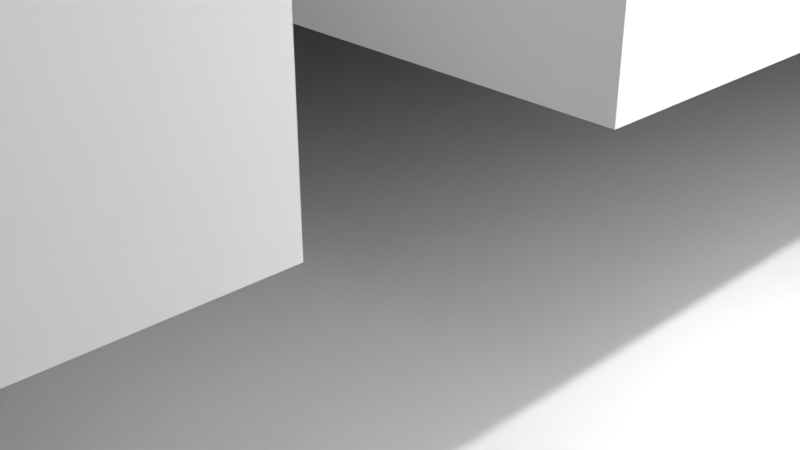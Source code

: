 # Source: main_structure.blend  (saved by Blender 4.2.66; exported with 4.5.12 LTS)
import bpy
from mathutils import Matrix  # noqa: F401  (used for matrix-valued properties, if any)

bpy.ops.wm.read_factory_settings(use_empty=True)
scene = bpy.context.scene
scene.name = 'Scene'

# ---- collections
col_collection = bpy.data.collections.new('Collection'); scene.collection.children.link(col_collection)
col_cutouts = bpy.data.collections.new('Cutouts'); scene.collection.children.link(col_cutouts)

# ---- materials (node trees are filled in below, after node groups)
mat_material = bpy.data.materials.new('Material')
mat_material.alpha_threshold = 0.0
mat_material.roughness = 0.5
mat_material.line_color = (0.0, 0.0, 0.0, 1.0)

# ---- material node trees
mat_material.use_nodes = True; mat_material.node_tree.nodes.clear()
_N = mat_material.node_tree.nodes; _L = mat_material.node_tree.links
n0 = _N.new('ShaderNodeOutputMaterial'); n0.name = 'Material Output'; n0.location = (300, 300)
n1 = _N.new('ShaderNodeBsdfPrincipled'); n1.name = 'Principled BSDF'; n1.location = (10, 300)
n1.inputs[3].default_value = 1.45
_L.new(n1.outputs[0], n0.inputs[0])
n0.is_active_output = True

# ---- world
world_world = bpy.data.worlds.new('World'); scene.world = world_world
world_world.use_nodes = True; world_world.node_tree.nodes.clear()
_N = world_world.node_tree.nodes; _L = world_world.node_tree.links
n0 = _N.new('ShaderNodeOutputWorld'); n0.name = 'World Output'; n0.location = (300, 300)
n1 = _N.new('ShaderNodeBackground'); n1.name = 'Background'; n1.location = (10, 300)
n1.inputs[0].default_value = (0.05088, 0.05088, 0.05088, 1.0)
_L.new(n1.outputs[0], n0.inputs[0])
n0.is_active_output = True
world_world.color = (0.05088, 0.05088, 0.05088)
world_world.sun_shadow_jitter_overblur = 0.0

# ---- cameras
cam_camera = bpy.data.cameras.new('Camera')
cam_camera.clip_end = 100.0
cam_camera.ortho_scale = 7.314

# ---- lights
light_light = bpy.data.lights.new('Light', 'POINT')
light_light.energy = 1000.0
light_light.shadow_soft_size = 0.1

# ---- meshes
me_cube = bpy.data.meshes.new('Cube')
me_cube.from_pydata([(45.31, 45.31, 5.826), (-34.77, -41.91, 0.03626), (45.31, 45.31, -0.2494), (-34.77, -41.91, 2.394), (45.31, -45.31, 5.826), (-34.77, -13.37, 0.03626), (45.31, -45.31, -0.2494), (-34.77, -13.37, 2.394), (-45.31, 45.31, 5.826), (-6.222, -41.91, 0.03626), (-45.31, 45.31, -0.2494), (-6.222, -41.91, 2.394), (-45.31, -45.31, 5.826), (-6.222, -13.37, 0.03626), (-45.31, -45.31, -0.2494), (-6.222, -13.37, 2.394)], [], [(0, 8, 12, 4), (6, 4, 12, 14), (14, 12, 8, 10), (10, 2, 6, 14), (2, 0, 4, 6), (10, 8, 0, 2), (1, 5, 7, 3), (5, 13, 15, 7), (13, 9, 11, 15), (9, 1, 3, 11), (5, 1, 9, 13), (15, 11, 3, 7)])
_uv = me_cube.uv_layers.new(name='UVMap')
_uv.uv.foreach_set('vector', [0.625, 0.5, 0.875, 0.5, 0.875, 0.75, 0.625, 0.75, 0.375, 0.75, 0.625, 0.75, 0.625, 1.0, 0.375, 1.0, 0.375, 0.0, 0.625, 0.0, 0.625, 0.25, 0.375, 0.25, 0.125, 0.5, 0.375, 0.5, 0.375, 0.75, 0.125, 0.75, 0.375, 0.5, 0.625, 0.5, 0.625, 0.75, 0.375, 0.75, 0.375, 0.25, 0.625, 0.25, 0.625, 0.5, 0.375, 0.5, 0.375, 0.0, 0.375, 0.25, 0.625, 0.25, 0.625, 0.0, 0.375, 0.25, 0.375, 0.5, 0.625, 0.5, 0.625, 0.25, 0.375, 0.5, 0.375, 0.75, 0.625, 0.75, 0.625, 0.5, 0.375, 0.75, 0.375, 1.0, 0.625, 1.0, 0.625, 0.75, 0.125, 0.5, 0.125, 0.75, 0.375, 0.75, 0.375, 0.5, 0.625, 0.5, 0.625, 0.75, 0.875, 0.75, 0.875, 0.5])
me_cube.materials.append(mat_material)
me_cube.use_mirror_vertex_groups = False
me_cube.update()
me_cube_001 = bpy.data.meshes.new('Cube.001')
me_cube_001.from_pydata([(-1.0, -1.0, -1.0), (-1.0, -1.0, 1.0), (-1.0, 1.0, -1.0), (-1.0, 1.0, 1.0), (1.0, -1.0, -1.0), (1.0, -1.0, 1.0), (1.0, 1.0, -1.0), (1.0, 1.0, 1.0)], [], [(0, 1, 3, 2), (2, 3, 7, 6), (6, 7, 5, 4), (4, 5, 1, 0), (2, 6, 4, 0), (7, 3, 1, 5)])
_uv = me_cube_001.uv_layers.new(name='UVMap')
_uv.uv.foreach_set('vector', [0.375, 0.0, 0.625, 0.0, 0.625, 0.25, 0.375, 0.25, 0.375, 0.25, 0.625, 0.25, 0.625, 0.5, 0.375, 0.5, 0.375, 0.5, 0.625, 0.5, 0.625, 0.75, 0.375, 0.75, 0.375, 0.75, 0.625, 0.75, 0.625, 1.0, 0.375, 1.0, 0.125, 0.5, 0.375, 0.5, 0.375, 0.75, 0.125, 0.75, 0.625, 0.5, 0.875, 0.5, 0.875, 0.75, 0.625, 0.75])
me_cube_001.update()
me_cube_002 = bpy.data.meshes.new('Cube.002')
me_cube_002.from_pydata([(-1.0, -1.0, -1.0), (-1.0, -1.0, 1.0), (-1.0, 1.0, -1.0), (-1.0, 1.0, 1.0), (1.0, -1.0, -1.0), (1.0, -1.0, 1.0), (1.0, 1.0, -1.0), (1.0, 1.0, 1.0)], [], [(0, 1, 3, 2), (2, 3, 7, 6), (6, 7, 5, 4), (4, 5, 1, 0), (2, 6, 4, 0), (7, 3, 1, 5)])
_uv = me_cube_002.uv_layers.new(name='UVMap')
_uv.uv.foreach_set('vector', [0.375, 0.0, 0.625, 0.0, 0.625, 0.25, 0.375, 0.25, 0.375, 0.25, 0.625, 0.25, 0.625, 0.5, 0.375, 0.5, 0.375, 0.5, 0.625, 0.5, 0.625, 0.75, 0.375, 0.75, 0.375, 0.75, 0.625, 0.75, 0.625, 1.0, 0.375, 1.0, 0.125, 0.5, 0.375, 0.5, 0.375, 0.75, 0.125, 0.75, 0.625, 0.5, 0.875, 0.5, 0.875, 0.75, 0.625, 0.75])
me_cube_002.update()
me_cube_003 = bpy.data.meshes.new('Cube.003')
me_cube_003.from_pydata([(-1.0, -1.0, -1.0), (-1.0, -1.0, 1.0), (-1.0, 1.0, -1.0), (-1.0, 1.0, 1.0), (1.0, -1.0, -1.0), (1.0, -1.0, 1.0), (1.0, 1.0, -1.0), (1.0, 1.0, 1.0)], [], [(0, 1, 3, 2), (2, 3, 7, 6), (6, 7, 5, 4), (4, 5, 1, 0), (2, 6, 4, 0), (7, 3, 1, 5)])
_uv = me_cube_003.uv_layers.new(name='UVMap')
_uv.uv.foreach_set('vector', [0.375, 0.0, 0.625, 0.0, 0.625, 0.25, 0.375, 0.25, 0.375, 0.25, 0.625, 0.25, 0.625, 0.5, 0.375, 0.5, 0.375, 0.5, 0.625, 0.5, 0.625, 0.75, 0.375, 0.75, 0.375, 0.75, 0.625, 0.75, 0.625, 1.0, 0.375, 1.0, 0.125, 0.5, 0.375, 0.5, 0.375, 0.75, 0.125, 0.75, 0.625, 0.5, 0.875, 0.5, 0.875, 0.75, 0.625, 0.75])
me_cube_003.update()
me_cube_004 = bpy.data.meshes.new('Cube.004')
me_cube_004.from_pydata([(-1.0, -1.0, -1.0), (-1.0, -1.0, 1.0), (-1.0, 1.0, -1.0), (-1.0, 1.0, 1.0), (1.0, -1.0, -1.0), (1.0, -1.0, 1.0), (1.0, 1.0, -1.0), (1.0, 1.0, 1.0)], [], [(0, 1, 3, 2), (2, 3, 7, 6), (6, 7, 5, 4), (4, 5, 1, 0), (2, 6, 4, 0), (7, 3, 1, 5)])
_uv = me_cube_004.uv_layers.new(name='UVMap')
_uv.uv.foreach_set('vector', [0.375, 0.0, 0.625, 0.0, 0.625, 0.25, 0.375, 0.25, 0.375, 0.25, 0.625, 0.25, 0.625, 0.5, 0.375, 0.5, 0.375, 0.5, 0.625, 0.5, 0.625, 0.75, 0.375, 0.75, 0.375, 0.75, 0.625, 0.75, 0.625, 1.0, 0.375, 1.0, 0.125, 0.5, 0.375, 0.5, 0.375, 0.75, 0.125, 0.75, 0.625, 0.5, 0.875, 0.5, 0.875, 0.75, 0.625, 0.75])
me_cube_004.update()
me_cube_005 = bpy.data.meshes.new('Cube.005')
me_cube_005.from_pydata([(-1.0, -1.0, -1.0), (-1.0, -1.0, 1.0), (-1.0, 1.0, -1.0), (-1.0, 1.0, 1.0), (1.0, -1.0, -1.0), (1.0, -1.0, 1.0), (1.0, 1.0, -1.0), (1.0, 1.0, 1.0)], [], [(0, 1, 3, 2), (2, 3, 7, 6), (6, 7, 5, 4), (4, 5, 1, 0), (2, 6, 4, 0), (7, 3, 1, 5)])
_uv = me_cube_005.uv_layers.new(name='UVMap')
_uv.uv.foreach_set('vector', [0.375, 0.0, 0.625, 0.0, 0.625, 0.25, 0.375, 0.25, 0.375, 0.25, 0.625, 0.25, 0.625, 0.5, 0.375, 0.5, 0.375, 0.5, 0.625, 0.5, 0.625, 0.75, 0.375, 0.75, 0.375, 0.75, 0.625, 0.75, 0.625, 1.0, 0.375, 1.0, 0.125, 0.5, 0.375, 0.5, 0.375, 0.75, 0.125, 0.75, 0.625, 0.5, 0.875, 0.5, 0.875, 0.75, 0.625, 0.75])
me_cube_005.update()
me_cube_006 = bpy.data.meshes.new('Cube.006')
me_cube_006.from_pydata([(-1.0, -1.0, -1.0), (-1.0, -1.0, 1.0), (-1.0, 1.0, -1.0), (-1.0, 1.0, 1.0), (1.0, -1.0, -1.0), (1.0, -1.0, 1.0), (1.0, 1.0, -1.0), (1.0, 1.0, 1.0)], [], [(0, 1, 3, 2), (2, 3, 7, 6), (6, 7, 5, 4), (4, 5, 1, 0), (2, 6, 4, 0), (7, 3, 1, 5)])
_uv = me_cube_006.uv_layers.new(name='UVMap')
_uv.uv.foreach_set('vector', [0.375, 0.0, 0.625, 0.0, 0.625, 0.25, 0.375, 0.25, 0.375, 0.25, 0.625, 0.25, 0.625, 0.5, 0.375, 0.5, 0.375, 0.5, 0.625, 0.5, 0.625, 0.75, 0.375, 0.75, 0.375, 0.75, 0.625, 0.75, 0.625, 1.0, 0.375, 1.0, 0.125, 0.5, 0.375, 0.5, 0.375, 0.75, 0.125, 0.75, 0.625, 0.5, 0.875, 0.5, 0.875, 0.75, 0.625, 0.75])
me_cube_006.update()
me_cube_007 = bpy.data.meshes.new('Cube.007')
me_cube_007.from_pydata([(-1.0, -1.0, -1.0), (-1.0, -1.0, 1.0), (-1.0, 1.0, -1.0), (-1.0, 1.0, 1.0), (1.0, -1.0, -1.0), (1.0, -1.0, 1.0), (1.0, 1.0, -1.0), (1.0, 1.0, 1.0)], [], [(0, 1, 3, 2), (2, 3, 7, 6), (6, 7, 5, 4), (4, 5, 1, 0), (2, 6, 4, 0), (7, 3, 1, 5)])
_uv = me_cube_007.uv_layers.new(name='UVMap')
_uv.uv.foreach_set('vector', [0.375, 0.0, 0.625, 0.0, 0.625, 0.25, 0.375, 0.25, 0.375, 0.25, 0.625, 0.25, 0.625, 0.5, 0.375, 0.5, 0.375, 0.5, 0.625, 0.5, 0.625, 0.75, 0.375, 0.75, 0.375, 0.75, 0.625, 0.75, 0.625, 1.0, 0.375, 1.0, 0.125, 0.5, 0.375, 0.5, 0.375, 0.75, 0.125, 0.75, 0.625, 0.5, 0.875, 0.5, 0.875, 0.75, 0.625, 0.75])
me_cube_007.update()
me_cube_008 = bpy.data.meshes.new('Cube.008')
me_cube_008.from_pydata([(-1.0, -1.0, -1.0), (-1.0, -1.0, 1.0), (-1.0, 1.0, -1.0), (-1.0, 1.0, 1.0), (1.0, -1.0, -1.0), (1.0, -1.0, 1.0), (1.0, 1.0, -1.0), (1.0, 1.0, 1.0)], [], [(0, 1, 3, 2), (2, 3, 7, 6), (6, 7, 5, 4), (4, 5, 1, 0), (2, 6, 4, 0), (7, 3, 1, 5)])
_uv = me_cube_008.uv_layers.new(name='UVMap')
_uv.uv.foreach_set('vector', [0.375, 0.0, 0.625, 0.0, 0.625, 0.25, 0.375, 0.25, 0.375, 0.25, 0.625, 0.25, 0.625, 0.5, 0.375, 0.5, 0.375, 0.5, 0.625, 0.5, 0.625, 0.75, 0.375, 0.75, 0.375, 0.75, 0.625, 0.75, 0.625, 1.0, 0.375, 1.0, 0.125, 0.5, 0.375, 0.5, 0.375, 0.75, 0.125, 0.75, 0.625, 0.5, 0.875, 0.5, 0.875, 0.75, 0.625, 0.75])
me_cube_008.update()
me_cube_009 = bpy.data.meshes.new('Cube.009')
me_cube_009.from_pydata([(-1.0, -1.0, -1.0), (-1.0, -1.0, 1.0), (-1.0, 1.0, -1.0), (-1.0, 1.0, 1.0), (1.0, -1.0, -1.0), (1.0, -1.0, 1.0), (1.0, 1.0, -1.0), (1.0, 1.0, 1.0)], [], [(0, 1, 3, 2), (2, 3, 7, 6), (6, 7, 5, 4), (4, 5, 1, 0), (2, 6, 4, 0), (7, 3, 1, 5)])
_uv = me_cube_009.uv_layers.new(name='UVMap')
_uv.uv.foreach_set('vector', [0.375, 0.0, 0.625, 0.0, 0.625, 0.25, 0.375, 0.25, 0.375, 0.25, 0.625, 0.25, 0.625, 0.5, 0.375, 0.5, 0.375, 0.5, 0.625, 0.5, 0.625, 0.75, 0.375, 0.75, 0.375, 0.75, 0.625, 0.75, 0.625, 1.0, 0.375, 1.0, 0.125, 0.5, 0.375, 0.5, 0.375, 0.75, 0.125, 0.75, 0.625, 0.5, 0.875, 0.5, 0.875, 0.75, 0.625, 0.75])
me_cube_009.update()
me_cube_010 = bpy.data.meshes.new('Cube.010')
me_cube_010.from_pydata([(-1.0, -1.0, -1.0), (-1.0, -1.0, 1.0), (-1.0, 1.0, -1.0), (-1.0, 1.0, 1.0), (1.0, -1.0, -1.0), (1.0, -1.0, 1.0), (1.0, 1.0, -1.0), (1.0, 1.0, 1.0)], [], [(0, 1, 3, 2), (2, 3, 7, 6), (6, 7, 5, 4), (4, 5, 1, 0), (2, 6, 4, 0), (7, 3, 1, 5)])
_uv = me_cube_010.uv_layers.new(name='UVMap')
_uv.uv.foreach_set('vector', [0.375, 0.0, 0.625, 0.0, 0.625, 0.25, 0.375, 0.25, 0.375, 0.25, 0.625, 0.25, 0.625, 0.5, 0.375, 0.5, 0.375, 0.5, 0.625, 0.5, 0.625, 0.75, 0.375, 0.75, 0.375, 0.75, 0.625, 0.75, 0.625, 1.0, 0.375, 1.0, 0.125, 0.5, 0.375, 0.5, 0.375, 0.75, 0.125, 0.75, 0.625, 0.5, 0.875, 0.5, 0.875, 0.75, 0.625, 0.75])
me_cube_010.update()
me_cube_011 = bpy.data.meshes.new('Cube.011')
me_cube_011.from_pydata([(-1.0, -1.0, -1.0), (-1.0, -1.0, 1.0), (-1.0, 1.0, -1.0), (-1.0, 1.0, 1.0), (1.0, -1.0, -1.0), (1.0, -1.0, 1.0), (1.0, 1.0, -1.0), (1.0, 1.0, 1.0)], [], [(0, 1, 3, 2), (2, 3, 7, 6), (6, 7, 5, 4), (4, 5, 1, 0), (2, 6, 4, 0), (7, 3, 1, 5)])
_uv = me_cube_011.uv_layers.new(name='UVMap')
_uv.uv.foreach_set('vector', [0.375, 0.0, 0.625, 0.0, 0.625, 0.25, 0.375, 0.25, 0.375, 0.25, 0.625, 0.25, 0.625, 0.5, 0.375, 0.5, 0.375, 0.5, 0.625, 0.5, 0.625, 0.75, 0.375, 0.75, 0.375, 0.75, 0.625, 0.75, 0.625, 1.0, 0.375, 1.0, 0.125, 0.5, 0.375, 0.5, 0.375, 0.75, 0.125, 0.75, 0.625, 0.5, 0.875, 0.5, 0.875, 0.75, 0.625, 0.75])
me_cube_011.update()
me_cube_012 = bpy.data.meshes.new('Cube.012')
me_cube_012.from_pydata([(-1.0, -1.0, -1.0), (-1.0, -1.0, 1.0), (-1.0, 1.0, -1.0), (-1.0, 1.0, 1.0), (1.0, -1.0, -1.0), (1.0, -1.0, 1.0), (1.0, 1.0, -1.0), (1.0, 1.0, 1.0)], [], [(0, 1, 3, 2), (2, 3, 7, 6), (6, 7, 5, 4), (4, 5, 1, 0), (2, 6, 4, 0), (7, 3, 1, 5)])
_uv = me_cube_012.uv_layers.new(name='UVMap')
_uv.uv.foreach_set('vector', [0.375, 0.0, 0.625, 0.0, 0.625, 0.25, 0.375, 0.25, 0.375, 0.25, 0.625, 0.25, 0.625, 0.5, 0.375, 0.5, 0.375, 0.5, 0.625, 0.5, 0.625, 0.75, 0.375, 0.75, 0.375, 0.75, 0.625, 0.75, 0.625, 1.0, 0.375, 1.0, 0.125, 0.5, 0.375, 0.5, 0.375, 0.75, 0.125, 0.75, 0.625, 0.5, 0.875, 0.5, 0.875, 0.75, 0.625, 0.75])
me_cube_012.update()

# ---- objects
ob_mainstructure = bpy.data.objects.new('MainStructure', me_cube)
ob_light = bpy.data.objects.new('Light', light_light)
ob_camera = bpy.data.objects.new('Camera', cam_camera)
ob_cube = bpy.data.objects.new('Cube', me_cube_001)
ob_cube_001 = bpy.data.objects.new('Cube.001', me_cube_002)
ob_cube_002 = bpy.data.objects.new('Cube.002', me_cube_003)
ob_cube_003 = bpy.data.objects.new('Cube.003', me_cube_004)
ob_cube_004 = bpy.data.objects.new('Cube.004', me_cube_005)
ob_cube_005 = bpy.data.objects.new('Cube.005', me_cube_006)
ob_cube_006 = bpy.data.objects.new('Cube.006', me_cube_007)
ob_cube_007 = bpy.data.objects.new('Cube.007', me_cube_008)
ob_cube_008 = bpy.data.objects.new('Cube.008', me_cube_009)
ob_cube_009 = bpy.data.objects.new('Cube.009', me_cube_010)
ob_cube_010 = bpy.data.objects.new('Cube.010', me_cube_011)
ob_cube_011 = bpy.data.objects.new('Cube.011', me_cube_012)

# ---- transforms, parenting, visibility, modifiers, constraints
ob_mainstructure.location = (-18.33, -13.79, 0.0)
ob_mainstructure.scale = (0.5846, 0.5846, 1.433)
ob_mainstructure.lock_rotations_4d = False
ob_mainstructure.empty_display_type = 'ARROWS'
ob_mainstructure.lineart.crease_threshold = 0.0
_m = ob_mainstructure.modifiers.new('Boolean.001', 'BOOLEAN')
_m.object = ob_cube_001
_m = ob_mainstructure.modifiers.new('Boolean.002', 'BOOLEAN')
_m.object = ob_cube_002
_m = ob_mainstructure.modifiers.new('Boolean.003', 'BOOLEAN')
_m.object = ob_cube_003
_m = ob_mainstructure.modifiers.new('Boolean.004', 'BOOLEAN')
_m.object = ob_cube_004
_m = ob_mainstructure.modifiers.new('Boolean.005', 'BOOLEAN')
_m.object = ob_cube_005
_m = ob_mainstructure.modifiers.new('Boolean.006', 'BOOLEAN')
_m.object = ob_cube_006
_m = ob_mainstructure.modifiers.new('Boolean.007', 'BOOLEAN')
_m.object = ob_cube_007
_m = ob_mainstructure.modifiers.new('Boolean.008', 'BOOLEAN')
_m.object = ob_cube_008
_m = ob_mainstructure.modifiers.new('Boolean.009', 'BOOLEAN')
_m.object = ob_cube_009
_m = ob_mainstructure.modifiers.new('Boolean.010', 'BOOLEAN')
_m.object = ob_cube_010
_m = ob_mainstructure.modifiers.new('Boolean.011', 'BOOLEAN')
_m.object = ob_cube_011
ob_light.location = (4.076, 1.005, 5.904)
ob_light.rotation_euler = (0.6503, 0.05522, 1.866)
ob_light.lock_rotations_4d = False
ob_light.empty_display_type = 'ARROWS'
ob_light.color = (0.0, 0.0, 0.0, 0.0)
ob_light.lineart.crease_threshold = 0.0
ob_camera.location = (7.359, -6.926, 4.958)
ob_camera.rotation_euler = (1.109, 0.0, 0.8149)
ob_camera.lock_rotations_4d = False
ob_camera.empty_display_type = 'ARROWS'
ob_camera.color = (0.0, 0.0, 0.0, 0.0)
ob_camera.display_type = 'WIRE'
ob_camera.lineart.crease_threshold = 0.0
ob_cube.location = (-30.32, -29.95, 1.741)
ob_cube.scale = (8.344, 8.344, 1.689)
ob_cube_001.location = (-30.32, -12.06, 1.741)
ob_cube_001.scale = (8.344, 8.344, 1.689)
ob_cube_002.location = (-5.053, -12.13, 3.884)
ob_cube_002.scale = (8.344, 8.344, 1.689)
ob_cube_003.location = (-17.7, -6.035, 2.768)
ob_cube_003.rotation_euler = (0.0, -0.2667, 0.0)
ob_cube_003.scale = (4.972, 1.0, 1.458)
ob_cube_004.location = (-30.12, -21.05, 1.615)
ob_cube_004.rotation_euler = (0.0, -0.0, 1.571)
ob_cube_004.scale = (4.972, 1.0, 1.458)
ob_cube_005.location = (-30.32, -12.06, 5.409)
ob_cube_005.scale = (8.344, 8.344, 1.689)
ob_cube_006.location = (-35.87, -12.72, 3.52)
ob_cube_006.scale = (1.868, 6.248, 1.0)
ob_cube_007.location = (-30.15, -12.72, 3.52)
ob_cube_008.location = (-5.053, -32.51, 3.884)
ob_cube_008.scale = (8.344, 4.189, 1.689)
ob_cube_009.location = (-5.03, -23.83, 3.713)
ob_cube_009.rotation_euler = (0.0, -0.0, 1.571)
ob_cube_009.scale = (4.972, 1.0, 1.458)
ob_cube_010.location = (-2.779, 4.967, 3.884)
ob_cube_010.scale = (6.043, 6.043, 1.689)
ob_cube_011.location = (-2.419, -1.853, 2.832)
ob_cube_011.rotation_euler = (0.0, -0.0, 1.571)
ob_cube_011.scale = (4.972, 0.7627, 0.5994)

# ---- collection membership
col_collection.objects.link(ob_mainstructure)
col_collection.objects.link(ob_light)
col_collection.objects.link(ob_camera)
col_cutouts.objects.link(ob_cube)
col_cutouts.objects.link(ob_cube_001)
col_cutouts.objects.link(ob_cube_002)
col_cutouts.objects.link(ob_cube_003)
col_cutouts.objects.link(ob_cube_004)
col_cutouts.objects.link(ob_cube_005)
col_cutouts.objects.link(ob_cube_006)
col_cutouts.objects.link(ob_cube_007)
col_cutouts.objects.link(ob_cube_008)
col_cutouts.objects.link(ob_cube_009)
col_cutouts.objects.link(ob_cube_010)
col_cutouts.objects.link(ob_cube_011)

# ---- scene / render settings (as saved in the file)
scene.camera = ob_camera
scene.frame_start = 1; scene.frame_end = 250; scene.frame_set(1)
scene.render.engine = 'BLENDER_EEVEE_NEXT'
scene.view_settings.view_transform = 'Standard'
bpy.context.view_layer.update()
